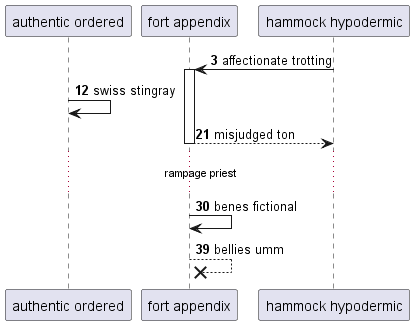

The diagram above was rendered by PlantUML. Its source (embedded in the PNG):
@startuml
participant "authentic ordered" as 0
participant "fort appendix" as 1
participant "hammock hypodermic" as 2
autonumber 3 9
2 -> 1++ : affectionate trotting
0 -> 0: swiss stingray
return misjudged ton
...rampage priest...
1 -> 1: benes fictional
1 -->x 1: bellies umm
@enduml